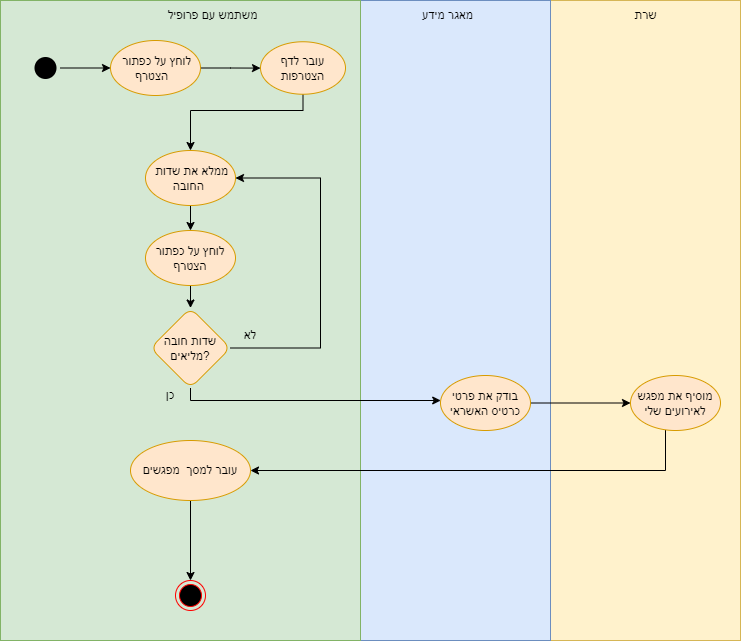

The diagram above was exported from draw.io. Its source (the exported page's mxGraphModel, read from the mxfile embedded in the PNG):
<mxGraphModel dx="1102" dy="677" grid="1" gridSize="10" guides="1" tooltips="1" connect="1" arrows="1" fold="1" page="1" pageScale="1" pageWidth="827" pageHeight="1169" math="0" shadow="0">
  <root>
    <mxCell id="0" />
    <mxCell id="1" parent="0" />
    <mxCell id="DJSc_9yoNNF_ZmJ9UbZY-1" value="" style="whiteSpace=wrap;html=1;fillColor=#fff2cc;strokeColor=#d6b656;" parent="1" vertex="1">
      <mxGeometry x="560" y="130" width="190" height="640" as="geometry" />
    </mxCell>
    <mxCell id="DJSc_9yoNNF_ZmJ9UbZY-2" value="" style="whiteSpace=wrap;html=1;fillColor=#dae8fc;strokeColor=#6c8ebf;" parent="1" vertex="1">
      <mxGeometry x="370" y="130" width="190" height="640" as="geometry" />
    </mxCell>
    <mxCell id="DJSc_9yoNNF_ZmJ9UbZY-3" value="" style="whiteSpace=wrap;html=1;fillColor=#d5e8d4;strokeColor=#82b366;" parent="1" vertex="1">
      <mxGeometry x="10" y="130" width="360" height="640" as="geometry" />
    </mxCell>
    <mxCell id="DJSc_9yoNNF_ZmJ9UbZY-28" style="edgeStyle=orthogonalEdgeStyle;rounded=0;orthogonalLoop=1;jettySize=auto;html=1;" parent="1" source="DJSc_9yoNNF_ZmJ9UbZY-5" target="DJSc_9yoNNF_ZmJ9UbZY-27" edge="1">
      <mxGeometry relative="1" as="geometry">
        <Array as="points">
          <mxPoint x="120" y="198" />
          <mxPoint x="120" y="198" />
        </Array>
      </mxGeometry>
    </mxCell>
    <mxCell id="DJSc_9yoNNF_ZmJ9UbZY-5" value="" style="ellipse;html=1;shape=endState;fillColor=#000000;strokeColor=none;" parent="1" vertex="1">
      <mxGeometry x="40" y="182.5" width="30" height="30" as="geometry" />
    </mxCell>
    <mxCell id="DJSc_9yoNNF_ZmJ9UbZY-6" value="" style="edgeStyle=orthogonalEdgeStyle;rounded=0;orthogonalLoop=1;jettySize=auto;html=1;" parent="1" source="DJSc_9yoNNF_ZmJ9UbZY-7" target="DJSc_9yoNNF_ZmJ9UbZY-9" edge="1">
      <mxGeometry relative="1" as="geometry">
        <mxPoint x="205" y="225" as="sourcePoint" />
        <mxPoint x="205" y="305" as="targetPoint" />
        <Array as="points">
          <mxPoint x="185" y="305" />
          <mxPoint x="175" y="305" />
        </Array>
      </mxGeometry>
    </mxCell>
    <mxCell id="DJSc_9yoNNF_ZmJ9UbZY-7" value="ממלא את שדות&amp;nbsp; החובה&amp;nbsp;" style="ellipse;whiteSpace=wrap;html=1;rounded=1;fillColor=#ffe6cc;strokeColor=#d79b00;" parent="1" vertex="1">
      <mxGeometry x="155" y="280" width="90" height="55" as="geometry" />
    </mxCell>
    <mxCell id="DJSc_9yoNNF_ZmJ9UbZY-8" value="" style="edgeStyle=orthogonalEdgeStyle;rounded=0;orthogonalLoop=1;jettySize=auto;html=1;" parent="1" source="DJSc_9yoNNF_ZmJ9UbZY-9" target="DJSc_9yoNNF_ZmJ9UbZY-12" edge="1">
      <mxGeometry relative="1" as="geometry" />
    </mxCell>
    <mxCell id="DJSc_9yoNNF_ZmJ9UbZY-9" value="לוחץ על כפתור הצטרף" style="ellipse;whiteSpace=wrap;html=1;rounded=1;fillColor=#ffe6cc;strokeColor=#d79b00;" parent="1" vertex="1">
      <mxGeometry x="155" y="360" width="90" height="55" as="geometry" />
    </mxCell>
    <mxCell id="DJSc_9yoNNF_ZmJ9UbZY-10" style="edgeStyle=orthogonalEdgeStyle;rounded=0;orthogonalLoop=1;jettySize=auto;html=1;" parent="1" source="DJSc_9yoNNF_ZmJ9UbZY-12" target="DJSc_9yoNNF_ZmJ9UbZY-7" edge="1">
      <mxGeometry relative="1" as="geometry">
        <mxPoint x="315" y="335" as="targetPoint" />
        <Array as="points">
          <mxPoint x="330" y="477.5" />
          <mxPoint x="330" y="307.5" />
        </Array>
      </mxGeometry>
    </mxCell>
    <mxCell id="DJSc_9yoNNF_ZmJ9UbZY-11" style="edgeStyle=orthogonalEdgeStyle;rounded=0;orthogonalLoop=1;jettySize=auto;html=1;" parent="1" source="DJSc_9yoNNF_ZmJ9UbZY-12" target="DJSc_9yoNNF_ZmJ9UbZY-16" edge="1">
      <mxGeometry relative="1" as="geometry">
        <Array as="points">
          <mxPoint x="200" y="530" />
          <mxPoint x="485" y="530" />
        </Array>
      </mxGeometry>
    </mxCell>
    <mxCell id="DJSc_9yoNNF_ZmJ9UbZY-12" value="שדות חובה מליאים?" style="rhombus;whiteSpace=wrap;html=1;rounded=1;fillColor=#ffe6cc;strokeColor=#d79b00;" parent="1" vertex="1">
      <mxGeometry x="160" y="437.5" width="80" height="80" as="geometry" />
    </mxCell>
    <mxCell id="DJSc_9yoNNF_ZmJ9UbZY-15" style="edgeStyle=orthogonalEdgeStyle;rounded=0;orthogonalLoop=1;jettySize=auto;html=1;" parent="1" source="DJSc_9yoNNF_ZmJ9UbZY-16" target="DJSc_9yoNNF_ZmJ9UbZY-18" edge="1">
      <mxGeometry relative="1" as="geometry" />
    </mxCell>
    <mxCell id="DJSc_9yoNNF_ZmJ9UbZY-16" value="בודק את פרטי כרטיס האשראי" style="ellipse;whiteSpace=wrap;html=1;rounded=1;fillColor=#ffe6cc;strokeColor=#d79b00;" parent="1" vertex="1">
      <mxGeometry x="450" y="505" width="90" height="55" as="geometry" />
    </mxCell>
    <mxCell id="DJSc_9yoNNF_ZmJ9UbZY-17" style="edgeStyle=orthogonalEdgeStyle;rounded=0;orthogonalLoop=1;jettySize=auto;html=1;entryX=1;entryY=0.5;entryDx=0;entryDy=0;" parent="1" source="DJSc_9yoNNF_ZmJ9UbZY-18" target="DJSc_9yoNNF_ZmJ9UbZY-20" edge="1">
      <mxGeometry relative="1" as="geometry">
        <Array as="points">
          <mxPoint x="675" y="600" />
        </Array>
      </mxGeometry>
    </mxCell>
    <mxCell id="DJSc_9yoNNF_ZmJ9UbZY-18" value="מוסיף את מפגש לאירועים שלי" style="ellipse;whiteSpace=wrap;html=1;rounded=1;fillColor=#ffe6cc;strokeColor=#d79b00;" parent="1" vertex="1">
      <mxGeometry x="640" y="505" width="90" height="55" as="geometry" />
    </mxCell>
    <mxCell id="DJSc_9yoNNF_ZmJ9UbZY-19" style="edgeStyle=orthogonalEdgeStyle;rounded=0;orthogonalLoop=1;jettySize=auto;html=1;" parent="1" source="DJSc_9yoNNF_ZmJ9UbZY-20" target="DJSc_9yoNNF_ZmJ9UbZY-21" edge="1">
      <mxGeometry relative="1" as="geometry" />
    </mxCell>
    <mxCell id="DJSc_9yoNNF_ZmJ9UbZY-20" value="עובר למסך&amp;nbsp; מפגשים" style="ellipse;whiteSpace=wrap;html=1;fillColor=#ffe6cc;strokeColor=#d79b00;rounded=1;" parent="1" vertex="1">
      <mxGeometry x="140" y="570" width="120" height="60" as="geometry" />
    </mxCell>
    <mxCell id="DJSc_9yoNNF_ZmJ9UbZY-21" value="" style="ellipse;html=1;shape=endState;fillColor=#000000;strokeColor=#ff0000;rounded=1;" parent="1" vertex="1">
      <mxGeometry x="185" y="710" width="30" height="30" as="geometry" />
    </mxCell>
    <mxCell id="DJSc_9yoNNF_ZmJ9UbZY-22" value="לא" style="text;html=1;strokeColor=none;fillColor=none;align=center;verticalAlign=middle;whiteSpace=wrap;rounded=0;" parent="1" vertex="1">
      <mxGeometry x="230" y="450" width="60" height="30" as="geometry" />
    </mxCell>
    <mxCell id="DJSc_9yoNNF_ZmJ9UbZY-23" value="כן" style="text;html=1;strokeColor=none;fillColor=none;align=center;verticalAlign=middle;whiteSpace=wrap;rounded=0;" parent="1" vertex="1">
      <mxGeometry x="150" y="510" width="60" height="30" as="geometry" />
    </mxCell>
    <mxCell id="DJSc_9yoNNF_ZmJ9UbZY-24" value="משתמש עם פרופיל" style="text;html=1;strokeColor=none;fillColor=none;align=center;verticalAlign=middle;whiteSpace=wrap;rounded=0;" parent="1" vertex="1">
      <mxGeometry x="175" y="130" width="95" height="30" as="geometry" />
    </mxCell>
    <mxCell id="DJSc_9yoNNF_ZmJ9UbZY-25" value="מאגר מידע" style="text;html=1;strokeColor=none;fillColor=none;align=center;verticalAlign=middle;whiteSpace=wrap;rounded=0;" parent="1" vertex="1">
      <mxGeometry x="410" y="130" width="95" height="30" as="geometry" />
    </mxCell>
    <mxCell id="DJSc_9yoNNF_ZmJ9UbZY-26" value="שרת" style="text;html=1;strokeColor=none;fillColor=none;align=center;verticalAlign=middle;whiteSpace=wrap;rounded=0;" parent="1" vertex="1">
      <mxGeometry x="607.5" y="130" width="95" height="30" as="geometry" />
    </mxCell>
    <mxCell id="DJSc_9yoNNF_ZmJ9UbZY-31" value="" style="edgeStyle=orthogonalEdgeStyle;rounded=0;orthogonalLoop=1;jettySize=auto;html=1;" parent="1" source="DJSc_9yoNNF_ZmJ9UbZY-27" target="DJSc_9yoNNF_ZmJ9UbZY-30" edge="1">
      <mxGeometry relative="1" as="geometry" />
    </mxCell>
    <mxCell id="DJSc_9yoNNF_ZmJ9UbZY-27" value="לוחץ על כפתור&amp;nbsp; &amp;nbsp;הצטרף&amp;nbsp;" style="ellipse;whiteSpace=wrap;html=1;rounded=1;fillColor=#ffe6cc;strokeColor=#d79b00;" parent="1" vertex="1">
      <mxGeometry x="120" y="170" width="90" height="55" as="geometry" />
    </mxCell>
    <mxCell id="DJSc_9yoNNF_ZmJ9UbZY-32" style="edgeStyle=orthogonalEdgeStyle;rounded=0;orthogonalLoop=1;jettySize=auto;html=1;" parent="1" source="DJSc_9yoNNF_ZmJ9UbZY-30" target="DJSc_9yoNNF_ZmJ9UbZY-7" edge="1">
      <mxGeometry relative="1" as="geometry">
        <Array as="points">
          <mxPoint x="313" y="240" />
          <mxPoint x="200" y="240" />
        </Array>
      </mxGeometry>
    </mxCell>
    <mxCell id="DJSc_9yoNNF_ZmJ9UbZY-30" value="עובר לדף הצטרפות" style="ellipse;whiteSpace=wrap;html=1;fillColor=#ffe6cc;strokeColor=#d79b00;rounded=1;" parent="1" vertex="1">
      <mxGeometry x="270" y="171.25" width="85" height="52.5" as="geometry" />
    </mxCell>
  </root>
</mxGraphModel>